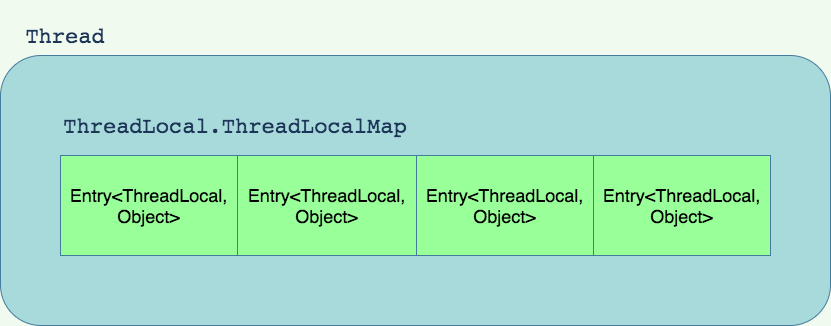

The diagram above was exported from draw.io. Its source (the exported page's mxGraphModel, read from the mxfile embedded in the PNG):
<mxGraphModel dx="1251" dy="685" grid="1" gridSize="10" guides="1" tooltips="1" connect="1" arrows="1" fold="1" page="1" pageScale="1" pageWidth="850" pageHeight="1100" background="#F1FAEE" math="0" shadow="0" extFonts="Permanent Marker^https://fonts.googleapis.com/css?family=Permanent+Marker">
  <root>
    <mxCell id="0" />
    <mxCell id="1" parent="0" />
    <mxCell id="DiW-cL8gc1WLytMvXndV-1" value="" style="rounded=1;whiteSpace=wrap;html=1;sketch=0;strokeColor=#457B9D;fillColor=#A8DADC;fontColor=#1D3557;" vertex="1" parent="1">
      <mxGeometry x="10" y="160" width="830" height="270" as="geometry" />
    </mxCell>
    <mxCell id="DiW-cL8gc1WLytMvXndV-2" value="&lt;pre style=&quot;font-family: &amp;#34;jetbrains mono&amp;#34; , monospace ; font-size: 16.5pt&quot;&gt;Thread&lt;/pre&gt;" style="text;html=1;strokeColor=none;fillColor=none;align=center;verticalAlign=middle;whiteSpace=wrap;rounded=0;sketch=0;fontColor=#1D3557;" vertex="1" parent="1">
      <mxGeometry x="40" y="130" width="70" height="20" as="geometry" />
    </mxCell>
    <mxCell id="DiW-cL8gc1WLytMvXndV-3" value="" style="shape=table;html=1;whiteSpace=wrap;startSize=0;container=1;collapsible=0;childLayout=tableLayout;rounded=0;sketch=0;strokeColor=#457B9D;fontColor=#1D3557;fillColor=#99FF99;" vertex="1" parent="1">
      <mxGeometry x="70" y="260" width="710" height="100" as="geometry" />
    </mxCell>
    <mxCell id="DiW-cL8gc1WLytMvXndV-4" value="" style="shape=partialRectangle;html=1;whiteSpace=wrap;collapsible=0;dropTarget=0;pointerEvents=0;fillColor=none;top=0;left=0;bottom=0;right=0;points=[[0,0.5],[1,0.5]];portConstraint=eastwest;" vertex="1" parent="DiW-cL8gc1WLytMvXndV-3">
      <mxGeometry width="710" height="100" as="geometry" />
    </mxCell>
    <mxCell id="DiW-cL8gc1WLytMvXndV-5" value="Entry&amp;lt;ThreadLocal, Object&amp;gt;" style="shape=partialRectangle;html=1;whiteSpace=wrap;connectable=0;fillColor=none;top=0;left=0;bottom=0;right=0;overflow=hidden;" vertex="1" parent="DiW-cL8gc1WLytMvXndV-4">
      <mxGeometry width="177" height="100" as="geometry" />
    </mxCell>
    <mxCell id="DiW-cL8gc1WLytMvXndV-6" value="&lt;span&gt;Entry&amp;lt;ThreadLocal, Object&amp;gt;&lt;/span&gt;" style="shape=partialRectangle;html=1;whiteSpace=wrap;connectable=0;fillColor=none;top=0;left=0;bottom=0;right=0;overflow=hidden;" vertex="1" parent="DiW-cL8gc1WLytMvXndV-4">
      <mxGeometry x="177" width="179" height="100" as="geometry" />
    </mxCell>
    <mxCell id="DiW-cL8gc1WLytMvXndV-7" value="&lt;span&gt;Entry&amp;lt;ThreadLocal, Object&amp;gt;&lt;/span&gt;" style="shape=partialRectangle;html=1;whiteSpace=wrap;connectable=0;fillColor=none;top=0;left=0;bottom=0;right=0;overflow=hidden;" vertex="1" parent="DiW-cL8gc1WLytMvXndV-4">
      <mxGeometry x="356" width="177" height="100" as="geometry" />
    </mxCell>
    <mxCell id="DiW-cL8gc1WLytMvXndV-16" value="&lt;span&gt;Entry&amp;lt;ThreadLocal, Object&amp;gt;&lt;/span&gt;" style="shape=partialRectangle;html=1;whiteSpace=wrap;connectable=0;fillColor=none;top=0;left=0;bottom=0;right=0;overflow=hidden;" vertex="1" parent="DiW-cL8gc1WLytMvXndV-4">
      <mxGeometry x="533" width="177" height="100" as="geometry" />
    </mxCell>
    <mxCell id="DiW-cL8gc1WLytMvXndV-19" value="&lt;pre style=&quot;font-family: &amp;quot;jetbrains mono&amp;quot;, monospace; font-size: 16.5pt;&quot;&gt;ThreadLocal.ThreadLocalMap&lt;/pre&gt;" style="text;html=1;strokeColor=none;fillColor=none;align=center;verticalAlign=middle;whiteSpace=wrap;rounded=0;sketch=0;fontColor=#1D3557;" vertex="1" parent="1">
      <mxGeometry x="70" y="220" width="350" height="20" as="geometry" />
    </mxCell>
  </root>
</mxGraphModel>